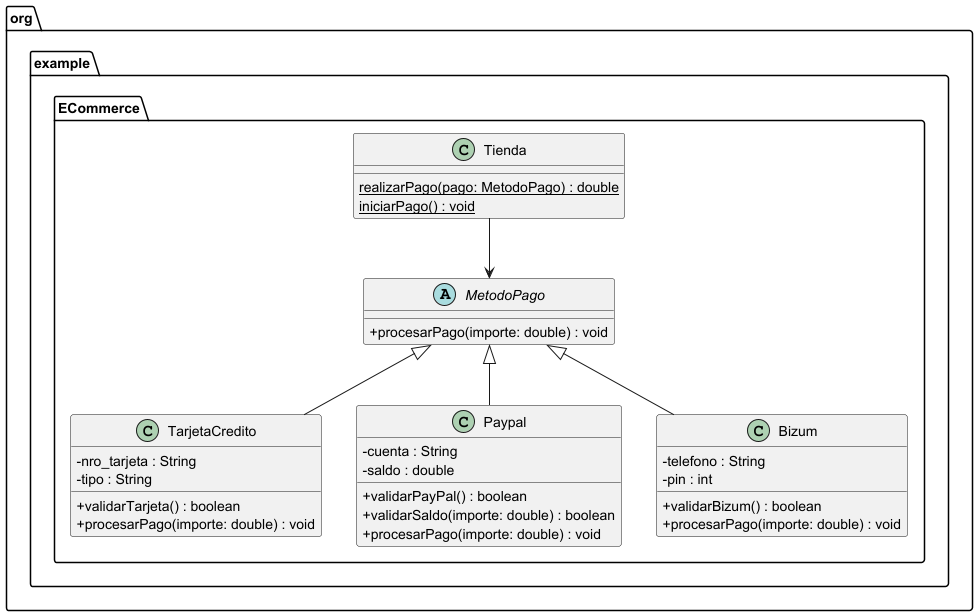

The diagram above was rendered by PlantUML. Its source (embedded in the PNG):
@startuml
skinparam classAttributeIconSize 0
package org.example.ECommerce {

    abstract class MetodoPago {
        +procesarPago(importe: double) : void
    }

    class TarjetaCredito {
      
        -nro_tarjeta : String
        -tipo : String
        +validarTarjeta() : boolean
        +procesarPago(importe: double) : void

    }

    class Paypal {
     
        -cuenta : String
        -saldo : double
        +validarPayPal() : boolean
        +validarSaldo(importe: double) : boolean
        +procesarPago(importe: double) : void
    }

    class Bizum {
        
        -telefono : String
        -pin : int
        +validarBizum() : boolean
        +procesarPago(importe: double) : void
    }

    class Tienda {
        {static}realizarPago(pago: MetodoPago) : double
        {static}iniciarPago() : void
    }

    MetodoPago <|-- TarjetaCredito
    MetodoPago <|-- Paypal
    MetodoPago <|-- Bizum
    Tienda --> MetodoPago
}

@enduml